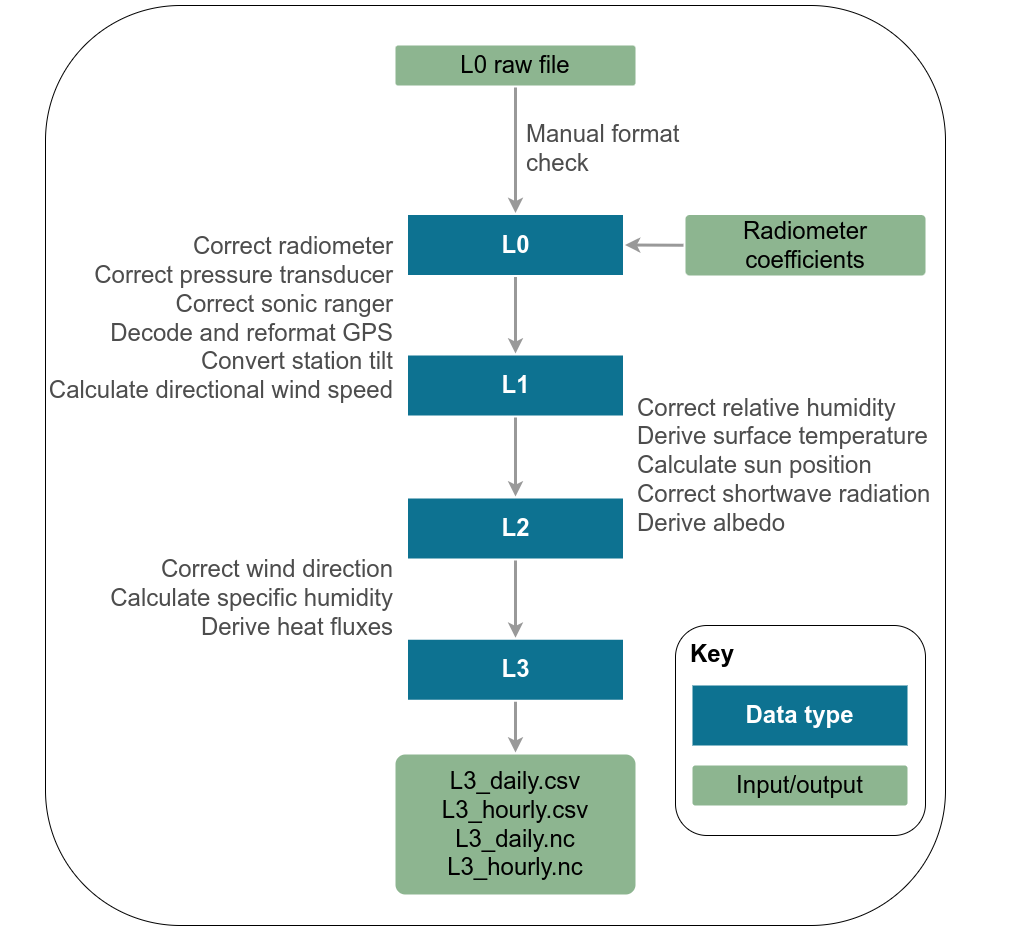

The diagram above was exported from draw.io. Its source (the exported page's mxGraphModel, read from the mxfile embedded in the PNG):
<mxGraphModel dx="2188" dy="1964" grid="1" gridSize="10" guides="1" tooltips="1" connect="1" arrows="1" fold="1" page="1" pageScale="1" pageWidth="1169" pageHeight="827" background="#ffffff" math="0" shadow="0">
  <root>
    <mxCell id="0" />
    <mxCell id="1" parent="0" />
    <mxCell id="YKGpQfaf_wvbv9XPEBT4-1800" value="" style="rounded=1;whiteSpace=wrap;html=1;fontSize=24;fontColor=#000000;align=left;fillColor=#FFFFFF;" parent="1" vertex="1">
      <mxGeometry x="690" y="-430" width="900" height="920" as="geometry" />
    </mxCell>
    <mxCell id="vVaazJEeeWBOwVLRmzCS-1776" value="L3" style="rounded=0;whiteSpace=wrap;html=1;shadow=0;labelBackgroundColor=none;strokeColor=none;strokeWidth=3;fontFamily=Helvetica;fontSize=24;fontColor=#FFFFFF;align=center;spacing=5;fontStyle=1;arcSize=7;perimeterSpacing=2;fillColor=#0D7291;" parent="1" vertex="1">
      <mxGeometry x="1052.5" y="204.25" width="215" height="60" as="geometry" />
    </mxCell>
    <mxCell id="vVaazJEeeWBOwVLRmzCS-1787" value="Correct relative humidity&lt;br&gt;Derive surface temperature&lt;br&gt;Calculate sun position&lt;br&gt;Correct shortwave radiation&lt;br&gt;Derive albedo" style="text;html=1;strokeColor=none;fillColor=none;align=left;verticalAlign=middle;whiteSpace=wrap;rounded=0;fontSize=24;fontColor=#4D4D4D;" parent="1" vertex="1">
      <mxGeometry x="1280" y="-33.25" width="380" height="126.5" as="geometry" />
    </mxCell>
    <mxCell id="vVaazJEeeWBOwVLRmzCS-1788" value="Correct radiometer&lt;br&gt;Correct pressure transducer&lt;br&gt;Correct sonic ranger&lt;br&gt;Decode and reformat GPS&lt;br&gt;Convert station tilt&lt;br&gt;Calculate directional wind speed" style="text;html=1;strokeColor=none;fillColor=none;align=right;verticalAlign=middle;whiteSpace=wrap;rounded=0;fontSize=24;fontColor=#4D4D4D;" parent="1" vertex="1">
      <mxGeometry x="690" y="-180" width="350" height="126.5" as="geometry" />
    </mxCell>
    <mxCell id="vVaazJEeeWBOwVLRmzCS-1791" value="L3_daily.csv&lt;br&gt;L3_hourly.csv&lt;br&gt;L3_daily.nc&lt;br&gt;L3_hourly.nc" style="rounded=1;whiteSpace=wrap;html=1;shadow=0;labelBackgroundColor=none;strokeColor=none;strokeWidth=3;fontFamily=Helvetica;fontSize=24;align=center;spacing=5;fontStyle=0;arcSize=7;perimeterSpacing=2;fillColor=#8DB590;" parent="1" vertex="1">
      <mxGeometry x="1040" y="319" width="240" height="140" as="geometry" />
    </mxCell>
    <mxCell id="Qnj9kREufWw1-9XOPCtU-1775" value="L0" style="rounded=0;whiteSpace=wrap;html=1;shadow=0;labelBackgroundColor=none;strokeColor=none;strokeWidth=3;fontFamily=Helvetica;fontSize=24;fontColor=#FFFFFF;align=center;spacing=5;fontStyle=1;arcSize=7;perimeterSpacing=2;fillColor=#0D7291;" parent="1" vertex="1">
      <mxGeometry x="1052.5" y="-220.5" width="215" height="60" as="geometry" />
    </mxCell>
    <mxCell id="Qnj9kREufWw1-9XOPCtU-1776" value="" style="edgeStyle=none;rounded=0;jumpStyle=none;html=1;shadow=0;labelBackgroundColor=none;startArrow=none;startFill=0;jettySize=auto;orthogonalLoop=1;strokeWidth=3;fontFamily=Helvetica;fontSize=24;fontColor=#FFFFFF;spacing=5;fontStyle=1;fillColor=#b0e3e6;strokeColor=#999999;exitX=0.5;exitY=1;exitDx=0;exitDy=0;entryX=0.5;entryY=0;entryDx=0;entryDy=0;" parent="1" source="TMF4sGhF-VDLytCcV1ng-1822" target="Qnj9kREufWw1-9XOPCtU-1775" edge="1">
      <mxGeometry relative="1" as="geometry">
        <mxPoint x="798.9239999999998" y="-377.83600000000024" as="sourcePoint" />
        <mxPoint x="1090" y="-229" as="targetPoint" />
      </mxGeometry>
    </mxCell>
    <mxCell id="Qnj9kREufWw1-9XOPCtU-1778" value="" style="group" parent="1" vertex="1" connectable="0">
      <mxGeometry x="1320" y="190" width="250" height="210" as="geometry" />
    </mxCell>
    <mxCell id="e6tQOJ4TIkVpWO-lP8af-1789" value="" style="rounded=1;whiteSpace=wrap;html=1;fontSize=24;fontColor=#000000;align=left;fillColor=none;" parent="Qnj9kREufWw1-9XOPCtU-1778" vertex="1">
      <mxGeometry width="250" height="210" as="geometry" />
    </mxCell>
    <mxCell id="e6tQOJ4TIkVpWO-lP8af-1782" value="Input/output" style="rounded=1;whiteSpace=wrap;html=1;shadow=0;labelBackgroundColor=none;strokeColor=none;strokeWidth=3;fontFamily=Helvetica;fontSize=24;align=center;spacing=5;fontStyle=0;arcSize=7;perimeterSpacing=2;fillColor=#8DB590;" parent="Qnj9kREufWw1-9XOPCtU-1778" vertex="1">
      <mxGeometry x="17" y="140" width="215" height="40" as="geometry" />
    </mxCell>
    <mxCell id="e6tQOJ4TIkVpWO-lP8af-1784" value="Data type" style="rounded=0;whiteSpace=wrap;html=1;shadow=0;labelBackgroundColor=none;strokeColor=none;strokeWidth=3;fontFamily=Helvetica;fontSize=24;fontColor=#FFFFFF;align=center;spacing=5;fontStyle=1;arcSize=7;perimeterSpacing=2;fillColor=#0D7291;" parent="Qnj9kREufWw1-9XOPCtU-1778" vertex="1">
      <mxGeometry x="17" y="60" width="215" height="60" as="geometry" />
    </mxCell>
    <mxCell id="e6tQOJ4TIkVpWO-lP8af-1790" value="&lt;b style=&quot;font-size: 24px;&quot;&gt;&lt;font style=&quot;font-size: 24px;&quot;&gt;Key&lt;/font&gt;&lt;/b&gt;" style="text;html=1;strokeColor=none;fillColor=none;align=center;verticalAlign=middle;whiteSpace=wrap;rounded=0;fontSize=24;fontColor=#000000;" parent="Qnj9kREufWw1-9XOPCtU-1778" vertex="1">
      <mxGeometry x="17" y="19" width="40" height="20" as="geometry" />
    </mxCell>
    <mxCell id="Qnj9kREufWw1-9XOPCtU-1779" value="Radiometer coefficients" style="rounded=1;whiteSpace=wrap;html=1;shadow=0;labelBackgroundColor=none;strokeColor=none;strokeWidth=3;fontFamily=Helvetica;fontSize=24;align=center;spacing=5;fontStyle=0;arcSize=7;perimeterSpacing=2;fillColor=#8DB590;" parent="1" vertex="1">
      <mxGeometry x="1330" y="-220.5" width="240" height="60.5" as="geometry" />
    </mxCell>
    <mxCell id="Qnj9kREufWw1-9XOPCtU-1781" value="L1" style="rounded=0;whiteSpace=wrap;html=1;shadow=0;labelBackgroundColor=none;strokeColor=none;strokeWidth=3;fontFamily=Helvetica;fontSize=24;fontColor=#FFFFFF;align=center;spacing=5;fontStyle=1;arcSize=7;perimeterSpacing=2;fillColor=#0D7291;" parent="1" vertex="1">
      <mxGeometry x="1052.5" y="-80" width="215" height="60" as="geometry" />
    </mxCell>
    <mxCell id="Qnj9kREufWw1-9XOPCtU-1783" value="L2" style="rounded=0;whiteSpace=wrap;html=1;shadow=0;labelBackgroundColor=none;strokeColor=none;strokeWidth=3;fontFamily=Helvetica;fontSize=24;fontColor=#FFFFFF;align=center;spacing=5;fontStyle=1;arcSize=7;perimeterSpacing=2;fillColor=#0D7291;" parent="1" vertex="1">
      <mxGeometry x="1052.5" y="63" width="215" height="60" as="geometry" />
    </mxCell>
    <mxCell id="TMF4sGhF-VDLytCcV1ng-1822" value="L0 raw file" style="rounded=1;whiteSpace=wrap;html=1;shadow=0;labelBackgroundColor=none;strokeColor=none;strokeWidth=3;fontFamily=Helvetica;fontSize=24;align=center;spacing=5;fontStyle=0;arcSize=7;perimeterSpacing=2;fillColor=#8DB590;" parent="1" vertex="1">
      <mxGeometry x="1040" y="-390" width="240" height="40" as="geometry" />
    </mxCell>
    <mxCell id="Qnj9kREufWw1-9XOPCtU-1787" value="" style="edgeStyle=none;rounded=0;jumpStyle=none;html=1;shadow=0;labelBackgroundColor=none;startArrow=none;startFill=0;jettySize=auto;orthogonalLoop=1;strokeWidth=3;fontFamily=Helvetica;fontSize=24;fontColor=#FFFFFF;spacing=5;fontStyle=1;fillColor=#b0e3e6;strokeColor=#999999;entryX=0.5;entryY=0;entryDx=0;entryDy=0;exitX=0.5;exitY=1;exitDx=0;exitDy=0;" parent="1" source="Qnj9kREufWw1-9XOPCtU-1775" target="Qnj9kREufWw1-9XOPCtU-1781" edge="1">
      <mxGeometry relative="1" as="geometry">
        <mxPoint x="1172.5" y="170.25" as="sourcePoint" />
        <mxPoint x="1172.5" y="219" as="targetPoint" />
      </mxGeometry>
    </mxCell>
    <mxCell id="Qnj9kREufWw1-9XOPCtU-1788" value="" style="edgeStyle=none;rounded=0;jumpStyle=none;html=1;shadow=0;labelBackgroundColor=none;startArrow=none;startFill=0;jettySize=auto;orthogonalLoop=1;strokeWidth=3;fontFamily=Helvetica;fontSize=24;fontColor=#FFFFFF;spacing=5;fontStyle=1;fillColor=#b0e3e6;strokeColor=#999999;entryX=0.5;entryY=0;entryDx=0;entryDy=0;exitX=0.5;exitY=1;exitDx=0;exitDy=0;" parent="1" source="Qnj9kREufWw1-9XOPCtU-1781" target="Qnj9kREufWw1-9XOPCtU-1783" edge="1">
      <mxGeometry relative="1" as="geometry">
        <mxPoint x="1170" y="-148.5" as="sourcePoint" />
        <mxPoint x="1170" y="-111" as="targetPoint" />
      </mxGeometry>
    </mxCell>
    <mxCell id="Qnj9kREufWw1-9XOPCtU-1789" value="" style="edgeStyle=none;rounded=0;jumpStyle=none;html=1;shadow=0;labelBackgroundColor=none;startArrow=none;startFill=0;jettySize=auto;orthogonalLoop=1;strokeWidth=3;fontFamily=Helvetica;fontSize=24;fontColor=#FFFFFF;spacing=5;fontStyle=1;fillColor=#b0e3e6;strokeColor=#999999;entryX=0.5;entryY=0;entryDx=0;entryDy=0;exitX=0.5;exitY=1;exitDx=0;exitDy=0;" parent="1" source="Qnj9kREufWw1-9XOPCtU-1783" target="vVaazJEeeWBOwVLRmzCS-1776" edge="1">
      <mxGeometry relative="1" as="geometry">
        <mxPoint x="1160" y="231.00000000000023" as="sourcePoint" />
        <mxPoint x="1170" y="95" as="targetPoint" />
      </mxGeometry>
    </mxCell>
    <mxCell id="Qnj9kREufWw1-9XOPCtU-1791" value="" style="edgeStyle=none;rounded=0;jumpStyle=none;html=1;shadow=0;labelBackgroundColor=none;startArrow=none;startFill=0;jettySize=auto;orthogonalLoop=1;strokeWidth=3;fontFamily=Helvetica;fontSize=24;fontColor=#FFFFFF;spacing=5;fontStyle=1;fillColor=#b0e3e6;strokeColor=#999999;entryX=0.5;entryY=0;entryDx=0;entryDy=0;exitX=0.5;exitY=1;exitDx=0;exitDy=0;" parent="1" source="vVaazJEeeWBOwVLRmzCS-1776" target="vVaazJEeeWBOwVLRmzCS-1791" edge="1">
      <mxGeometry relative="1" as="geometry">
        <mxPoint x="1170" y="53.00000000000023" as="sourcePoint" />
        <mxPoint x="1170" y="106.25" as="targetPoint" />
      </mxGeometry>
    </mxCell>
    <mxCell id="Qnj9kREufWw1-9XOPCtU-1793" value="" style="edgeStyle=none;rounded=0;jumpStyle=none;html=1;shadow=0;labelBackgroundColor=none;startArrow=none;startFill=0;jettySize=auto;orthogonalLoop=1;strokeWidth=3;fontFamily=Helvetica;fontSize=24;fontColor=#FFFFFF;spacing=5;fontStyle=1;fillColor=#b0e3e6;strokeColor=#999999;entryX=1;entryY=0.5;entryDx=0;entryDy=0;exitX=0;exitY=0.5;exitDx=0;exitDy=0;" parent="1" source="Qnj9kREufWw1-9XOPCtU-1779" target="Qnj9kREufWw1-9XOPCtU-1775" edge="1">
      <mxGeometry relative="1" as="geometry">
        <mxPoint x="890" y="181" as="sourcePoint" />
        <mxPoint x="1060.5" y="122.24999999999977" as="targetPoint" />
      </mxGeometry>
    </mxCell>
    <mxCell id="Qnj9kREufWw1-9XOPCtU-1795" value="Correct wind direction&lt;br&gt;Calculate specific humidity&lt;br&gt;Derive heat fluxes" style="text;html=1;strokeColor=none;fillColor=none;align=right;verticalAlign=middle;whiteSpace=wrap;rounded=0;fontSize=24;fontColor=#4D4D4D;" parent="1" vertex="1">
      <mxGeometry x="650" y="100" width="390" height="126.5" as="geometry" />
    </mxCell>
    <mxCell id="Qnj9kREufWw1-9XOPCtU-1796" value="Manual format check" style="text;html=1;strokeColor=none;fillColor=none;align=left;verticalAlign=middle;whiteSpace=wrap;rounded=0;fontSize=24;fontColor=#4D4D4D;" parent="1" vertex="1">
      <mxGeometry x="1169" y="-350" width="180" height="126.5" as="geometry" />
    </mxCell>
  </root>
</mxGraphModel>